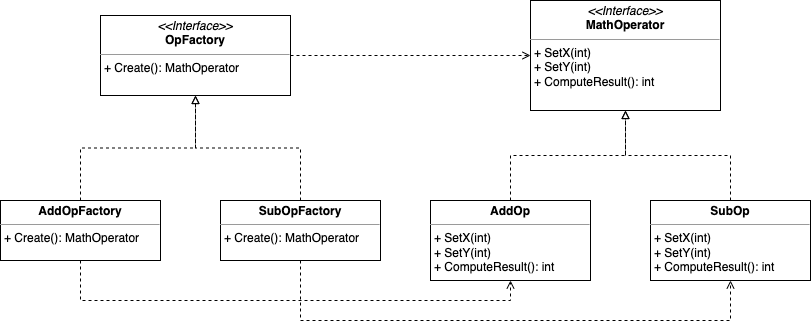

The diagram above was exported from draw.io. Its source (the exported page's mxGraphModel, read from the mxfile embedded in the PNG):
<mxGraphModel dx="946" dy="672" grid="1" gridSize="10" guides="1" tooltips="1" connect="1" arrows="1" fold="1" page="1" pageScale="1" pageWidth="827" pageHeight="1169" math="0" shadow="0">
  <root>
    <mxCell id="0" />
    <mxCell id="1" parent="0" />
    <mxCell id="283PvxN51Ar29hIHHavk-2" style="edgeStyle=orthogonalEdgeStyle;rounded=0;orthogonalLoop=1;jettySize=auto;html=1;entryX=0;entryY=0.5;entryDx=0;entryDy=0;dashed=1;endArrow=open;endFill=0;strokeWidth=1;" edge="1" parent="1" source="jnCvV2CT_24zPlXvJKDU-1" target="283PvxN51Ar29hIHHavk-1">
      <mxGeometry relative="1" as="geometry" />
    </mxCell>
    <mxCell id="jnCvV2CT_24zPlXvJKDU-1" value="&lt;p style=&quot;margin:0px;margin-top:4px;text-align:center;&quot;&gt;&lt;i&gt;&amp;lt;&amp;lt;Interface&amp;gt;&amp;gt;&lt;/i&gt;&lt;br&gt;&lt;b&gt;OpFactory&lt;/b&gt;&lt;/p&gt;&lt;hr size=&quot;1&quot;&gt;&lt;p style=&quot;margin:0px;margin-left:4px;&quot;&gt;&lt;/p&gt;&lt;p style=&quot;margin:0px;margin-left:4px;&quot;&gt;+ Create(): MathOperator&lt;/p&gt;" style="verticalAlign=top;align=left;overflow=fill;fontSize=12;fontFamily=Helvetica;html=1;" vertex="1" parent="1">
      <mxGeometry x="150" y="105" width="190" height="80" as="geometry" />
    </mxCell>
    <mxCell id="283PvxN51Ar29hIHHavk-1" value="&lt;p style=&quot;margin:0px;margin-top:4px;text-align:center;&quot;&gt;&lt;i&gt;&amp;lt;&amp;lt;Interface&amp;gt;&amp;gt;&lt;/i&gt;&lt;br&gt;&lt;b&gt;MathOperator&lt;/b&gt;&lt;/p&gt;&lt;hr size=&quot;1&quot;&gt;&lt;p style=&quot;margin:0px;margin-left:4px;&quot;&gt;&lt;span style=&quot;background-color: initial;&quot;&gt;+ SetX(int)&lt;/span&gt;&lt;br&gt;&lt;/p&gt;&lt;p style=&quot;margin:0px;margin-left:4px;&quot;&gt;+ SetY(int)&lt;/p&gt;&lt;p style=&quot;margin:0px;margin-left:4px;&quot;&gt;+ ComputeResult(): int&lt;/p&gt;" style="verticalAlign=top;align=left;overflow=fill;fontSize=12;fontFamily=Helvetica;html=1;" vertex="1" parent="1">
      <mxGeometry x="580" y="90" width="190" height="110" as="geometry" />
    </mxCell>
    <mxCell id="283PvxN51Ar29hIHHavk-9" style="edgeStyle=orthogonalEdgeStyle;rounded=0;orthogonalLoop=1;jettySize=auto;html=1;dashed=1;strokeWidth=1;endArrow=block;endFill=0;" edge="1" parent="1" source="283PvxN51Ar29hIHHavk-3" target="jnCvV2CT_24zPlXvJKDU-1">
      <mxGeometry relative="1" as="geometry" />
    </mxCell>
    <mxCell id="283PvxN51Ar29hIHHavk-17" style="edgeStyle=orthogonalEdgeStyle;rounded=0;orthogonalLoop=1;jettySize=auto;html=1;entryX=0.5;entryY=1;entryDx=0;entryDy=0;dashed=1;strokeWidth=1;endArrow=open;endFill=0;" edge="1" parent="1" source="283PvxN51Ar29hIHHavk-3" target="283PvxN51Ar29hIHHavk-10">
      <mxGeometry relative="1" as="geometry">
        <Array as="points">
          <mxPoint x="130" y="390" />
          <mxPoint x="560" y="390" />
        </Array>
      </mxGeometry>
    </mxCell>
    <mxCell id="283PvxN51Ar29hIHHavk-3" value="&lt;p style=&quot;margin:0px;margin-top:4px;text-align:center;&quot;&gt;&lt;b&gt;AddOpFactory&lt;/b&gt;&lt;/p&gt;&lt;hr size=&quot;1&quot;&gt;&lt;p style=&quot;margin:0px;margin-left:4px;&quot;&gt;&lt;/p&gt;&lt;p style=&quot;margin:0px;margin-left:4px;&quot;&gt;+ Create(): MathOperator&lt;/p&gt;" style="verticalAlign=top;align=left;overflow=fill;fontSize=12;fontFamily=Helvetica;html=1;" vertex="1" parent="1">
      <mxGeometry x="50" y="290" width="160" height="60" as="geometry" />
    </mxCell>
    <mxCell id="283PvxN51Ar29hIHHavk-8" style="edgeStyle=orthogonalEdgeStyle;rounded=0;orthogonalLoop=1;jettySize=auto;html=1;entryX=0.5;entryY=1;entryDx=0;entryDy=0;dashed=1;strokeWidth=1;endArrow=block;endFill=0;" edge="1" parent="1" source="283PvxN51Ar29hIHHavk-4" target="jnCvV2CT_24zPlXvJKDU-1">
      <mxGeometry relative="1" as="geometry" />
    </mxCell>
    <mxCell id="283PvxN51Ar29hIHHavk-18" style="edgeStyle=orthogonalEdgeStyle;rounded=0;orthogonalLoop=1;jettySize=auto;html=1;entryX=0.5;entryY=1;entryDx=0;entryDy=0;dashed=1;strokeWidth=1;endArrow=open;endFill=0;" edge="1" parent="1" source="283PvxN51Ar29hIHHavk-4" target="283PvxN51Ar29hIHHavk-11">
      <mxGeometry relative="1" as="geometry">
        <Array as="points">
          <mxPoint x="350" y="410" />
          <mxPoint x="780" y="410" />
        </Array>
      </mxGeometry>
    </mxCell>
    <mxCell id="283PvxN51Ar29hIHHavk-4" value="&lt;p style=&quot;margin:0px;margin-top:4px;text-align:center;&quot;&gt;&lt;b&gt;SubOpFactory&lt;/b&gt;&lt;/p&gt;&lt;hr size=&quot;1&quot;&gt;&lt;p style=&quot;margin:0px;margin-left:4px;&quot;&gt;&lt;/p&gt;&lt;p style=&quot;margin:0px;margin-left:4px;&quot;&gt;+ Create(): MathOperator&lt;/p&gt;" style="verticalAlign=top;align=left;overflow=fill;fontSize=12;fontFamily=Helvetica;html=1;" vertex="1" parent="1">
      <mxGeometry x="270" y="290" width="160" height="60" as="geometry" />
    </mxCell>
    <mxCell id="283PvxN51Ar29hIHHavk-16" style="edgeStyle=orthogonalEdgeStyle;rounded=0;orthogonalLoop=1;jettySize=auto;html=1;entryX=0.5;entryY=1;entryDx=0;entryDy=0;dashed=1;strokeWidth=1;endArrow=block;endFill=0;" edge="1" parent="1" source="283PvxN51Ar29hIHHavk-10" target="283PvxN51Ar29hIHHavk-1">
      <mxGeometry relative="1" as="geometry" />
    </mxCell>
    <mxCell id="283PvxN51Ar29hIHHavk-10" value="&lt;p style=&quot;margin:0px;margin-top:4px;text-align:center;&quot;&gt;&lt;b&gt;AddOp&lt;/b&gt;&lt;/p&gt;&lt;hr size=&quot;1&quot;&gt;&lt;p style=&quot;margin:0px;margin-left:4px;&quot;&gt;&lt;/p&gt;&lt;p style=&quot;margin: 0px 0px 0px 4px;&quot;&gt;&lt;span style=&quot;background-color: initial;&quot;&gt;+ SetX(int)&lt;/span&gt;&lt;br&gt;&lt;/p&gt;&lt;p style=&quot;margin: 0px 0px 0px 4px;&quot;&gt;+ SetY(int)&lt;/p&gt;&lt;p style=&quot;margin: 0px 0px 0px 4px;&quot;&gt;+ ComputeResult(): int&lt;/p&gt;" style="verticalAlign=top;align=left;overflow=fill;fontSize=12;fontFamily=Helvetica;html=1;" vertex="1" parent="1">
      <mxGeometry x="480" y="290" width="160" height="80" as="geometry" />
    </mxCell>
    <mxCell id="283PvxN51Ar29hIHHavk-14" style="edgeStyle=orthogonalEdgeStyle;rounded=0;orthogonalLoop=1;jettySize=auto;html=1;entryX=0.5;entryY=1;entryDx=0;entryDy=0;dashed=1;strokeWidth=1;endArrow=block;endFill=0;" edge="1" parent="1" source="283PvxN51Ar29hIHHavk-11" target="283PvxN51Ar29hIHHavk-1">
      <mxGeometry relative="1" as="geometry" />
    </mxCell>
    <mxCell id="283PvxN51Ar29hIHHavk-11" value="&lt;p style=&quot;margin:0px;margin-top:4px;text-align:center;&quot;&gt;&lt;b&gt;SubOp&lt;/b&gt;&lt;/p&gt;&lt;hr size=&quot;1&quot;&gt;&lt;p style=&quot;margin:0px;margin-left:4px;&quot;&gt;&lt;/p&gt;&lt;p style=&quot;margin: 0px 0px 0px 4px;&quot;&gt;&lt;span style=&quot;background-color: initial;&quot;&gt;+ SetX(int)&lt;/span&gt;&lt;br&gt;&lt;/p&gt;&lt;p style=&quot;margin: 0px 0px 0px 4px;&quot;&gt;+ SetY(int)&lt;/p&gt;&lt;p style=&quot;margin: 0px 0px 0px 4px;&quot;&gt;+ ComputeResult(): int&lt;/p&gt;" style="verticalAlign=top;align=left;overflow=fill;fontSize=12;fontFamily=Helvetica;html=1;" vertex="1" parent="1">
      <mxGeometry x="700" y="290" width="160" height="80" as="geometry" />
    </mxCell>
  </root>
</mxGraphModel>